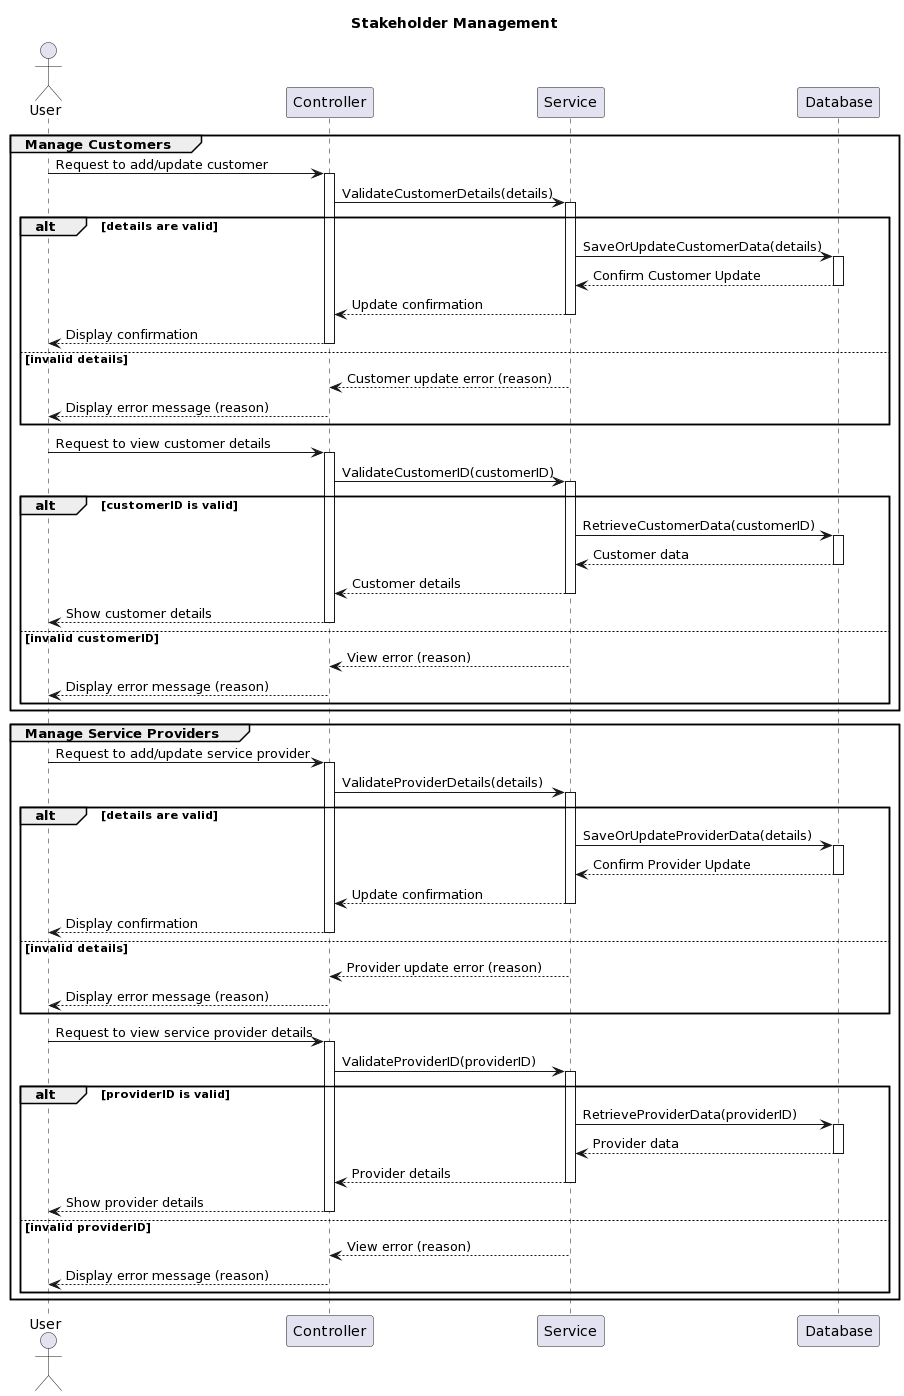

The diagram above was rendered by PlantUML. Its source (embedded in the PNG):
@startuml
title Stakeholder Management
actor User
participant Controller as C
participant Service as S
participant Database as D

group Manage Customers
    User -> C ++: Request to add/update customer
    C -> S ++: ValidateCustomerDetails(details)
    alt details are valid
        S -> D ++: SaveOrUpdateCustomerData(details)
        D --> S -- : Confirm Customer Update
        S --> C -- : Update confirmation
        C --> User --: Display confirmation
    else invalid details
        S --> C -- : Customer update error (reason)
        C --> User --: Display error message (reason)
    end

    User -> C ++: Request to view customer details
    C -> S ++: ValidateCustomerID(customerID)
    alt customerID is valid
        S -> D ++: RetrieveCustomerData(customerID)
        D --> S -- : Customer data
        S --> C -- : Customer details
        C --> User --: Show customer details
    else invalid customerID
        S --> C -- : View error (reason)
        C --> User --: Display error message (reason)
    end
end group

group Manage Service Providers
    User -> C ++: Request to add/update service provider
    C -> S ++: ValidateProviderDetails(details)
    alt details are valid
        S -> D ++: SaveOrUpdateProviderData(details)
        D --> S -- : Confirm Provider Update
        S --> C -- : Update confirmation
        C --> User --: Display confirmation
    else invalid details
        S --> C -- : Provider update error (reason)
        C --> User --: Display error message (reason)
    end

    User -> C ++: Request to view service provider details
    C -> S ++: ValidateProviderID(providerID)
    alt providerID is valid
        S -> D ++: RetrieveProviderData(providerID)
        D --> S --: Provider data
        S --> C --: Provider details
        C --> User --: Show provider details
    else invalid providerID
        S --> C -- : View error (reason)
        C --> User --: Display error message (reason)
    end
end group
@enduml